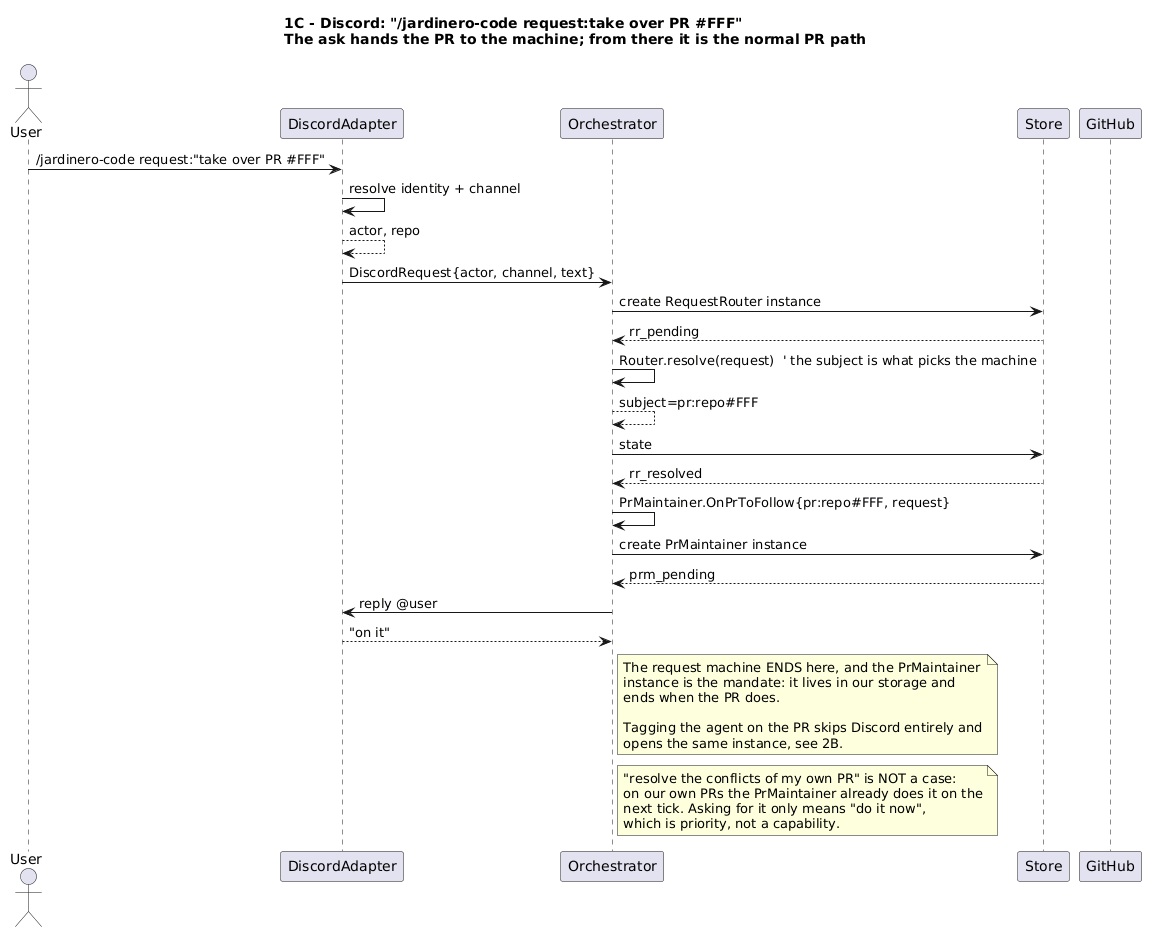

The diagram above was rendered by PlantUML. Its source (embedded in the PNG):
@startuml
title 1C - Discord: "/jardinero-code request:take over PR #FFF"\nThe ask hands the PR to the machine; from there it is the normal PR path

skinparam defaultTextAlignment left
skinparam sequenceMessageAlign left
skinparam responseMessageBelowArrow true

actor User
participant "DiscordAdapter" as DA
participant "Orchestrator" as O
participant "Store" as S
participant GitHub

User -> DA: /jardinero-code request:"take over PR #FFF"
DA -> DA: resolve identity + channel
return actor, repo
DA -> O: DiscordRequest{actor, channel, text}
O -> S: create RequestRouter instance
return rr_pending
O -> O: Router.resolve(request)  ' the subject is what picks the machine
return subject=pr:repo#FFF
O -> S: state
return rr_resolved

O -> O: PrMaintainer.OnPrToFollow{pr:repo#FFF, request}
O -> S: create PrMaintainer instance
return prm_pending
O -> DA: reply @user
return "on it"

note right of O
  The request machine ENDS here, and the PrMaintainer
  instance is the mandate: it lives in our storage and
  ends when the PR does.

  Tagging the agent on the PR skips Discord entirely and
  opens the same instance, see 2B.
end note

note right of O
  "resolve the conflicts of my own PR" is NOT a case:
  on our own PRs the PrMaintainer already does it on the
  next tick. Asking for it only means "do it now",
  which is priority, not a capability.
end note
@enduml